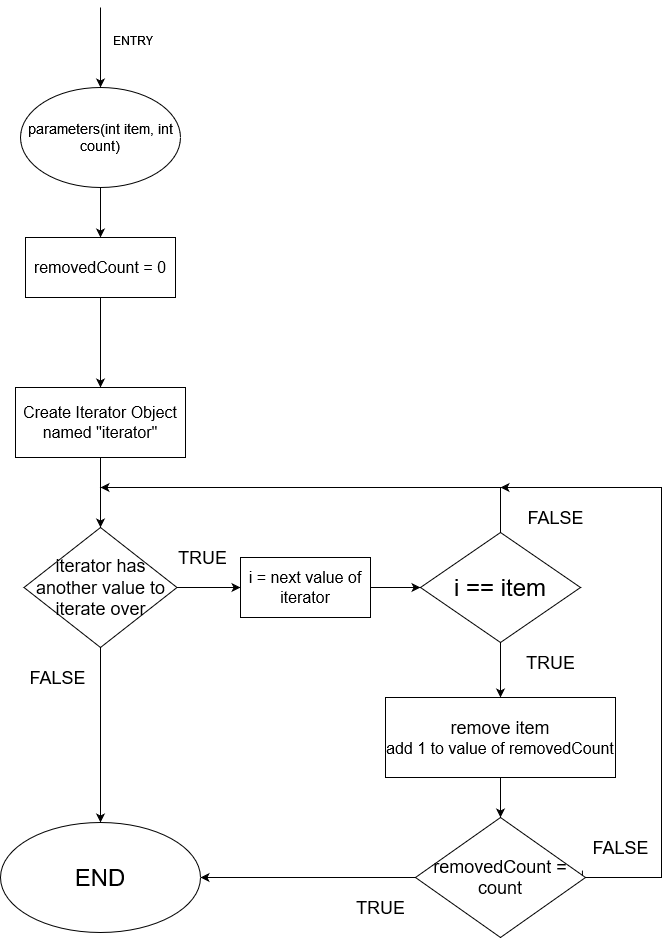

The diagram above was exported from draw.io. Its source (the exported page's mxGraphModel, read from the mxfile embedded in the PNG):
<mxGraphModel dx="1898" dy="862" grid="1" gridSize="10" guides="1" tooltips="1" connect="1" arrows="1" fold="1" page="1" pageScale="1" pageWidth="827" pageHeight="1169" math="0" shadow="0">
  <root>
    <mxCell id="WIyWlLk6GJQsqaUBKTNV-0" />
    <mxCell id="WIyWlLk6GJQsqaUBKTNV-1" parent="WIyWlLk6GJQsqaUBKTNV-0" />
    <mxCell id="GRbMy3bL4gG7srACkzMk-0" value="ENTRY" style="text;html=1;align=center;verticalAlign=middle;resizable=0;points=[];autosize=1;strokeColor=none;fillColor=none;" vertex="1" parent="WIyWlLk6GJQsqaUBKTNV-1">
      <mxGeometry x="177" y="108" width="70" height="30" as="geometry" />
    </mxCell>
    <mxCell id="GRbMy3bL4gG7srACkzMk-57" value="" style="edgeStyle=orthogonalEdgeStyle;rounded=0;orthogonalLoop=1;jettySize=auto;html=1;" edge="1" parent="WIyWlLk6GJQsqaUBKTNV-1" source="GRbMy3bL4gG7srACkzMk-1" target="GRbMy3bL4gG7srACkzMk-56">
      <mxGeometry relative="1" as="geometry" />
    </mxCell>
    <mxCell id="GRbMy3bL4gG7srACkzMk-1" value="&lt;font style=&quot;font-size: 14px;&quot;&gt;parameters(int item, int count)&lt;/font&gt;" style="ellipse;whiteSpace=wrap;html=1;" vertex="1" parent="WIyWlLk6GJQsqaUBKTNV-1">
      <mxGeometry x="100" y="170" width="160" height="100" as="geometry" />
    </mxCell>
    <mxCell id="GRbMy3bL4gG7srACkzMk-2" value="" style="endArrow=classic;html=1;rounded=0;entryX=0.5;entryY=0;entryDx=0;entryDy=0;" edge="1" parent="WIyWlLk6GJQsqaUBKTNV-1" target="GRbMy3bL4gG7srACkzMk-1">
      <mxGeometry width="50" height="50" relative="1" as="geometry">
        <mxPoint x="180" y="90" as="sourcePoint" />
        <mxPoint x="440" y="420" as="targetPoint" />
      </mxGeometry>
    </mxCell>
    <mxCell id="GRbMy3bL4gG7srACkzMk-50" value="&lt;font style=&quot;font-size: 18px;&quot;&gt;TRUE&lt;/font&gt;" style="text;html=1;align=center;verticalAlign=middle;resizable=0;points=[];autosize=1;strokeColor=none;fillColor=none;" vertex="1" parent="WIyWlLk6GJQsqaUBKTNV-1">
      <mxGeometry x="425" y="970" width="70" height="40" as="geometry" />
    </mxCell>
    <mxCell id="GRbMy3bL4gG7srACkzMk-59" value="" style="edgeStyle=orthogonalEdgeStyle;rounded=0;orthogonalLoop=1;jettySize=auto;html=1;" edge="1" parent="WIyWlLk6GJQsqaUBKTNV-1" source="GRbMy3bL4gG7srACkzMk-56" target="GRbMy3bL4gG7srACkzMk-58">
      <mxGeometry relative="1" as="geometry" />
    </mxCell>
    <mxCell id="GRbMy3bL4gG7srACkzMk-56" value="&lt;font style=&quot;font-size: 16px;&quot;&gt;removedCount = 0&lt;/font&gt;" style="whiteSpace=wrap;html=1;" vertex="1" parent="WIyWlLk6GJQsqaUBKTNV-1">
      <mxGeometry x="105" y="320" width="150" height="60" as="geometry" />
    </mxCell>
    <mxCell id="GRbMy3bL4gG7srACkzMk-61" value="" style="edgeStyle=orthogonalEdgeStyle;rounded=0;orthogonalLoop=1;jettySize=auto;html=1;" edge="1" parent="WIyWlLk6GJQsqaUBKTNV-1" source="GRbMy3bL4gG7srACkzMk-58" target="GRbMy3bL4gG7srACkzMk-60">
      <mxGeometry relative="1" as="geometry" />
    </mxCell>
    <mxCell id="GRbMy3bL4gG7srACkzMk-58" value="&lt;font size=&quot;3&quot;&gt;Create Iterator Object named &quot;iterator&quot;&lt;br&gt;&lt;/font&gt;" style="rounded=0;whiteSpace=wrap;html=1;" vertex="1" parent="WIyWlLk6GJQsqaUBKTNV-1">
      <mxGeometry x="95" y="470" width="170" height="70" as="geometry" />
    </mxCell>
    <mxCell id="GRbMy3bL4gG7srACkzMk-63" value="" style="edgeStyle=orthogonalEdgeStyle;rounded=0;orthogonalLoop=1;jettySize=auto;html=1;" edge="1" parent="WIyWlLk6GJQsqaUBKTNV-1" source="GRbMy3bL4gG7srACkzMk-60" target="GRbMy3bL4gG7srACkzMk-62">
      <mxGeometry relative="1" as="geometry" />
    </mxCell>
    <mxCell id="GRbMy3bL4gG7srACkzMk-74" style="edgeStyle=orthogonalEdgeStyle;rounded=0;orthogonalLoop=1;jettySize=auto;html=1;entryX=0.5;entryY=0;entryDx=0;entryDy=0;" edge="1" parent="WIyWlLk6GJQsqaUBKTNV-1" source="GRbMy3bL4gG7srACkzMk-60" target="GRbMy3bL4gG7srACkzMk-73">
      <mxGeometry relative="1" as="geometry" />
    </mxCell>
    <mxCell id="GRbMy3bL4gG7srACkzMk-60" value="&lt;font style=&quot;font-size: 18px;&quot;&gt;iterator has another value to iterate over&lt;/font&gt;" style="rhombus;whiteSpace=wrap;html=1;" vertex="1" parent="WIyWlLk6GJQsqaUBKTNV-1">
      <mxGeometry x="103.5" y="610" width="153" height="120" as="geometry" />
    </mxCell>
    <mxCell id="GRbMy3bL4gG7srACkzMk-65" value="" style="edgeStyle=orthogonalEdgeStyle;rounded=0;orthogonalLoop=1;jettySize=auto;html=1;" edge="1" parent="WIyWlLk6GJQsqaUBKTNV-1" source="GRbMy3bL4gG7srACkzMk-62" target="GRbMy3bL4gG7srACkzMk-64">
      <mxGeometry relative="1" as="geometry" />
    </mxCell>
    <mxCell id="GRbMy3bL4gG7srACkzMk-70" style="edgeStyle=orthogonalEdgeStyle;rounded=0;orthogonalLoop=1;jettySize=auto;html=1;" edge="1" parent="WIyWlLk6GJQsqaUBKTNV-1" source="GRbMy3bL4gG7srACkzMk-62">
      <mxGeometry relative="1" as="geometry">
        <mxPoint x="180" y="570" as="targetPoint" />
        <Array as="points">
          <mxPoint x="580" y="670" />
          <mxPoint x="580" y="570" />
        </Array>
      </mxGeometry>
    </mxCell>
    <mxCell id="GRbMy3bL4gG7srACkzMk-62" value="&lt;font size=&quot;3&quot;&gt;i = next value of iterator &lt;br&gt;&lt;/font&gt;" style="rounded=0;whiteSpace=wrap;html=1;" vertex="1" parent="WIyWlLk6GJQsqaUBKTNV-1">
      <mxGeometry x="320" y="640" width="130" height="60" as="geometry" />
    </mxCell>
    <mxCell id="GRbMy3bL4gG7srACkzMk-67" value="" style="edgeStyle=orthogonalEdgeStyle;rounded=0;orthogonalLoop=1;jettySize=auto;html=1;" edge="1" parent="WIyWlLk6GJQsqaUBKTNV-1" source="GRbMy3bL4gG7srACkzMk-64" target="GRbMy3bL4gG7srACkzMk-66">
      <mxGeometry relative="1" as="geometry" />
    </mxCell>
    <mxCell id="GRbMy3bL4gG7srACkzMk-64" value="&lt;font style=&quot;font-size: 24px;&quot;&gt;i == item&lt;/font&gt;" style="rhombus;whiteSpace=wrap;html=1;" vertex="1" parent="WIyWlLk6GJQsqaUBKTNV-1">
      <mxGeometry x="500" y="615" width="160" height="110" as="geometry" />
    </mxCell>
    <mxCell id="GRbMy3bL4gG7srACkzMk-69" value="" style="edgeStyle=orthogonalEdgeStyle;rounded=0;orthogonalLoop=1;jettySize=auto;html=1;" edge="1" parent="WIyWlLk6GJQsqaUBKTNV-1" source="GRbMy3bL4gG7srACkzMk-66" target="GRbMy3bL4gG7srACkzMk-68">
      <mxGeometry relative="1" as="geometry" />
    </mxCell>
    <mxCell id="GRbMy3bL4gG7srACkzMk-66" value="&lt;div&gt;&lt;font style=&quot;font-size: 18px;&quot;&gt;remove item&lt;/font&gt;&lt;/div&gt;&lt;div&gt;&lt;font size=&quot;3&quot;&gt;add 1 to value of removedCount&lt;font&gt;&lt;br&gt;&lt;/font&gt;&lt;/font&gt;&lt;/div&gt;" style="rounded=0;whiteSpace=wrap;html=1;" vertex="1" parent="WIyWlLk6GJQsqaUBKTNV-1">
      <mxGeometry x="465" y="780" width="230" height="80" as="geometry" />
    </mxCell>
    <mxCell id="GRbMy3bL4gG7srACkzMk-72" style="edgeStyle=orthogonalEdgeStyle;rounded=0;orthogonalLoop=1;jettySize=auto;html=1;exitX=0.982;exitY=0.442;exitDx=0;exitDy=0;exitPerimeter=0;" edge="1" parent="WIyWlLk6GJQsqaUBKTNV-1" source="GRbMy3bL4gG7srACkzMk-68">
      <mxGeometry relative="1" as="geometry">
        <mxPoint x="580" y="570" as="targetPoint" />
        <mxPoint x="1055" y="910" as="sourcePoint" />
        <Array as="points">
          <mxPoint x="662" y="960" />
          <mxPoint x="741" y="960" />
        </Array>
      </mxGeometry>
    </mxCell>
    <mxCell id="GRbMy3bL4gG7srACkzMk-75" style="edgeStyle=orthogonalEdgeStyle;rounded=0;orthogonalLoop=1;jettySize=auto;html=1;entryX=1;entryY=0.5;entryDx=0;entryDy=0;" edge="1" parent="WIyWlLk6GJQsqaUBKTNV-1" source="GRbMy3bL4gG7srACkzMk-68" target="GRbMy3bL4gG7srACkzMk-73">
      <mxGeometry relative="1" as="geometry" />
    </mxCell>
    <mxCell id="GRbMy3bL4gG7srACkzMk-68" value="&lt;font style=&quot;font-size: 18px;&quot;&gt;removedCount = count &lt;/font&gt;" style="rhombus;whiteSpace=wrap;html=1;" vertex="1" parent="WIyWlLk6GJQsqaUBKTNV-1">
      <mxGeometry x="495" y="900" width="170" height="120" as="geometry" />
    </mxCell>
    <mxCell id="GRbMy3bL4gG7srACkzMk-73" value="&lt;font style=&quot;font-size: 24px;&quot;&gt;END&lt;/font&gt;" style="ellipse;whiteSpace=wrap;html=1;" vertex="1" parent="WIyWlLk6GJQsqaUBKTNV-1">
      <mxGeometry x="80" y="905" width="200" height="110" as="geometry" />
    </mxCell>
    <mxCell id="GRbMy3bL4gG7srACkzMk-76" value="&lt;font style=&quot;font-size: 18px;&quot;&gt;FALSE&lt;/font&gt;" style="text;html=1;align=center;verticalAlign=middle;resizable=0;points=[];autosize=1;strokeColor=none;fillColor=none;" vertex="1" parent="WIyWlLk6GJQsqaUBKTNV-1">
      <mxGeometry x="97" y="740" width="80" height="40" as="geometry" />
    </mxCell>
    <mxCell id="GRbMy3bL4gG7srACkzMk-77" value="&lt;font style=&quot;font-size: 18px;&quot;&gt;FALSE&lt;/font&gt;" style="text;html=1;align=center;verticalAlign=middle;resizable=0;points=[];autosize=1;strokeColor=none;fillColor=none;" vertex="1" parent="WIyWlLk6GJQsqaUBKTNV-1">
      <mxGeometry x="660" y="910" width="80" height="40" as="geometry" />
    </mxCell>
    <mxCell id="GRbMy3bL4gG7srACkzMk-79" value="&lt;font style=&quot;font-size: 18px;&quot;&gt;TRUE&lt;/font&gt;" style="text;html=1;align=center;verticalAlign=middle;resizable=0;points=[];autosize=1;strokeColor=none;fillColor=none;" vertex="1" parent="WIyWlLk6GJQsqaUBKTNV-1">
      <mxGeometry x="595" y="725" width="70" height="40" as="geometry" />
    </mxCell>
    <mxCell id="GRbMy3bL4gG7srACkzMk-80" value="&lt;font style=&quot;font-size: 18px;&quot;&gt;TRUE&lt;/font&gt;" style="text;html=1;align=center;verticalAlign=middle;resizable=0;points=[];autosize=1;strokeColor=none;fillColor=none;" vertex="1" parent="WIyWlLk6GJQsqaUBKTNV-1">
      <mxGeometry x="247" y="620" width="70" height="40" as="geometry" />
    </mxCell>
    <mxCell id="GRbMy3bL4gG7srACkzMk-81" value="&lt;font style=&quot;font-size: 18px;&quot;&gt;FALSE&lt;/font&gt;" style="text;html=1;align=center;verticalAlign=middle;resizable=0;points=[];autosize=1;strokeColor=none;fillColor=none;" vertex="1" parent="WIyWlLk6GJQsqaUBKTNV-1">
      <mxGeometry x="595" y="580" width="80" height="40" as="geometry" />
    </mxCell>
  </root>
</mxGraphModel>